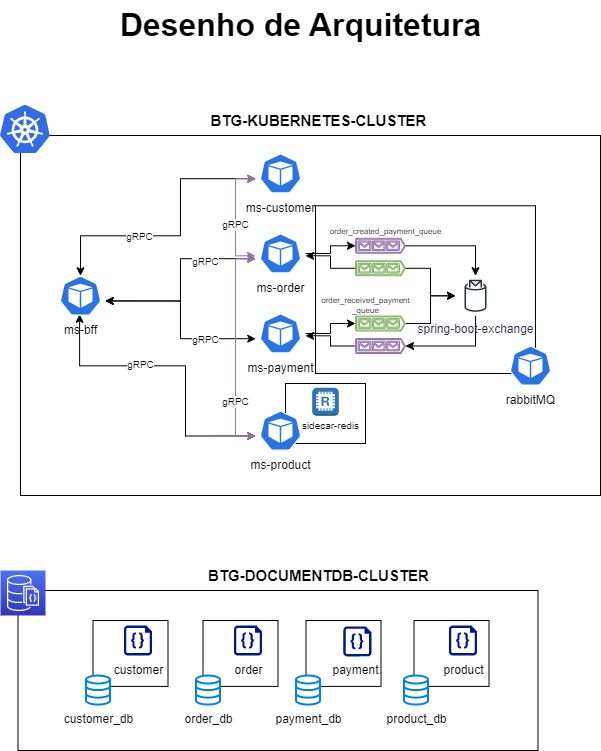

The diagram above was exported from draw.io. Its source (the exported page's mxGraphModel, read from the mxfile embedded in the PNG):
<mxGraphModel dx="1434" dy="796" grid="1" gridSize="10" guides="1" tooltips="1" connect="1" arrows="1" fold="1" page="1" pageScale="1" pageWidth="827" pageHeight="1169" math="0" shadow="0">
  <root>
    <mxCell id="0" />
    <mxCell id="1" parent="0" />
    <mxCell id="mo_kO4fWJj9Dk3_LiMqR-79" value="" style="rounded=0;whiteSpace=wrap;html=1;fontSize=10;" parent="1" vertex="1">
      <mxGeometry x="131.5" y="615" width="520" height="160" as="geometry" />
    </mxCell>
    <mxCell id="mo_kO4fWJj9Dk3_LiMqR-78" value="" style="rounded=0;whiteSpace=wrap;html=1;fontSize=10;" parent="1" vertex="1">
      <mxGeometry x="134" y="160" width="580" height="360" as="geometry" />
    </mxCell>
    <mxCell id="mo_kO4fWJj9Dk3_LiMqR-77" value="" style="rounded=0;whiteSpace=wrap;html=1;fontSize=10;" parent="1" vertex="1">
      <mxGeometry x="527.5" y="645" width="75" height="65.9" as="geometry" />
    </mxCell>
    <mxCell id="mo_kO4fWJj9Dk3_LiMqR-76" value="" style="rounded=0;whiteSpace=wrap;html=1;fontSize=10;" parent="1" vertex="1">
      <mxGeometry x="419.5" y="645" width="75" height="65.9" as="geometry" />
    </mxCell>
    <mxCell id="mo_kO4fWJj9Dk3_LiMqR-75" value="" style="rounded=0;whiteSpace=wrap;html=1;fontSize=10;" parent="1" vertex="1">
      <mxGeometry x="316.5" y="645" width="75" height="65.9" as="geometry" />
    </mxCell>
    <mxCell id="mo_kO4fWJj9Dk3_LiMqR-74" value="" style="rounded=0;whiteSpace=wrap;html=1;fontSize=10;" parent="1" vertex="1">
      <mxGeometry x="206.5" y="645" width="75" height="65.9" as="geometry" />
    </mxCell>
    <mxCell id="mo_kO4fWJj9Dk3_LiMqR-35" value="" style="rounded=0;whiteSpace=wrap;html=1;" parent="1" vertex="1">
      <mxGeometry x="429" y="230.25" width="220" height="167.75" as="geometry" />
    </mxCell>
    <mxCell id="mo_kO4fWJj9Dk3_LiMqR-11" value="" style="rounded=0;whiteSpace=wrap;html=1;" parent="1" vertex="1">
      <mxGeometry x="399" y="408" width="80" height="60" as="geometry" />
    </mxCell>
    <mxCell id="mo_kO4fWJj9Dk3_LiMqR-1" value="" style="sketch=0;aspect=fixed;html=1;points=[];align=center;image;fontSize=12;image=img/lib/mscae/Kubernetes.svg;" parent="1" vertex="1">
      <mxGeometry x="114" y="130" width="50" height="48" as="geometry" />
    </mxCell>
    <mxCell id="mo_kO4fWJj9Dk3_LiMqR-36" style="edgeStyle=orthogonalEdgeStyle;rounded=0;orthogonalLoop=1;jettySize=auto;html=1;entryX=0.005;entryY=0.63;entryDx=0;entryDy=0;entryPerimeter=0;fontSize=8;startArrow=classic;startFill=1;endArrow=classic;endFill=1;" parent="1" source="mo_kO4fWJj9Dk3_LiMqR-2" target="mo_kO4fWJj9Dk3_LiMqR-3" edge="1">
      <mxGeometry relative="1" as="geometry">
        <Array as="points">
          <mxPoint x="194" y="260.25" />
          <mxPoint x="294" y="260.25" />
          <mxPoint x="294" y="203.25" />
        </Array>
      </mxGeometry>
    </mxCell>
    <mxCell id="mo_kO4fWJj9Dk3_LiMqR-45" value="&lt;font style=&quot;font-size: 10px;&quot;&gt;gRPC&lt;/font&gt;" style="edgeLabel;html=1;align=center;verticalAlign=middle;resizable=0;points=[];fontSize=8;" parent="mo_kO4fWJj9Dk3_LiMqR-36" vertex="1" connectable="0">
      <mxGeometry x="-0.2825" relative="1" as="geometry">
        <mxPoint as="offset" />
      </mxGeometry>
    </mxCell>
    <mxCell id="mo_kO4fWJj9Dk3_LiMqR-37" style="edgeStyle=orthogonalEdgeStyle;rounded=0;orthogonalLoop=1;jettySize=auto;html=1;exitX=0.485;exitY=-0.047;exitDx=0;exitDy=0;exitPerimeter=0;entryX=0.005;entryY=0.63;entryDx=0;entryDy=0;entryPerimeter=0;fontSize=8;startArrow=classic;startFill=1;endArrow=classic;endFill=1;" parent="1" source="mo_kO4fWJj9Dk3_LiMqR-15" target="mo_kO4fWJj9Dk3_LiMqR-6" edge="1">
      <mxGeometry relative="1" as="geometry">
        <Array as="points">
          <mxPoint x="193" y="390.25" />
          <mxPoint x="299" y="390.25" />
          <mxPoint x="299" y="460.25" />
        </Array>
      </mxGeometry>
    </mxCell>
    <mxCell id="mo_kO4fWJj9Dk3_LiMqR-38" style="edgeStyle=orthogonalEdgeStyle;rounded=0;orthogonalLoop=1;jettySize=auto;html=1;exitX=0.995;exitY=0.63;exitDx=0;exitDy=0;exitPerimeter=0;entryX=0.005;entryY=0.63;entryDx=0;entryDy=0;entryPerimeter=0;fontSize=8;startArrow=classic;startFill=1;endArrow=classic;endFill=1;" parent="1" source="mo_kO4fWJj9Dk3_LiMqR-2" target="mo_kO4fWJj9Dk3_LiMqR-4" edge="1">
      <mxGeometry relative="1" as="geometry" />
    </mxCell>
    <mxCell id="mo_kO4fWJj9Dk3_LiMqR-39" style="edgeStyle=orthogonalEdgeStyle;rounded=0;orthogonalLoop=1;jettySize=auto;html=1;exitX=0.995;exitY=0.63;exitDx=0;exitDy=0;exitPerimeter=0;entryX=0.005;entryY=0.63;entryDx=0;entryDy=0;entryPerimeter=0;fontSize=8;startArrow=classic;startFill=1;endArrow=classic;endFill=1;" parent="1" source="mo_kO4fWJj9Dk3_LiMqR-2" target="mo_kO4fWJj9Dk3_LiMqR-5" edge="1">
      <mxGeometry relative="1" as="geometry" />
    </mxCell>
    <mxCell id="mo_kO4fWJj9Dk3_LiMqR-2" value="" style="sketch=0;html=1;dashed=0;whitespace=wrap;fillColor=#2875E2;strokeColor=#ffffff;points=[[0.005,0.63,0],[0.1,0.2,0],[0.9,0.2,0],[0.5,0,0],[0.995,0.63,0],[0.72,0.99,0],[0.5,1,0],[0.28,0.99,0]];verticalLabelPosition=bottom;align=center;verticalAlign=top;shape=mxgraph.kubernetes.icon;prIcon=pod" parent="1" vertex="1">
      <mxGeometry x="169" y="300.25" width="50" height="40" as="geometry" />
    </mxCell>
    <mxCell id="mo_kO4fWJj9Dk3_LiMqR-3" value="" style="sketch=0;html=1;dashed=0;whitespace=wrap;fillColor=#2875E2;strokeColor=#ffffff;points=[[0.005,0.63,0],[0.1,0.2,0],[0.9,0.2,0],[0.5,0,0],[0.995,0.63,0],[0.72,0.99,0],[0.5,1,0],[0.28,0.99,0]];verticalLabelPosition=bottom;align=center;verticalAlign=top;shape=mxgraph.kubernetes.icon;prIcon=pod" parent="1" vertex="1">
      <mxGeometry x="369" y="178" width="50" height="40" as="geometry" />
    </mxCell>
    <mxCell id="mo_kO4fWJj9Dk3_LiMqR-43" style="edgeStyle=orthogonalEdgeStyle;rounded=0;orthogonalLoop=1;jettySize=auto;html=1;entryX=0.005;entryY=0.63;entryDx=0;entryDy=0;entryPerimeter=0;fontSize=8;startArrow=classic;startFill=1;endArrow=classic;endFill=1;fillColor=#e1d5e7;strokeColor=#9673a6;" parent="1" source="mo_kO4fWJj9Dk3_LiMqR-4" target="mo_kO4fWJj9Dk3_LiMqR-3" edge="1">
      <mxGeometry relative="1" as="geometry">
        <Array as="points">
          <mxPoint x="349" y="280.25" />
          <mxPoint x="349" y="203.25" />
        </Array>
      </mxGeometry>
    </mxCell>
    <mxCell id="mo_kO4fWJj9Dk3_LiMqR-44" style="edgeStyle=orthogonalEdgeStyle;rounded=0;orthogonalLoop=1;jettySize=auto;html=1;exitX=0.005;exitY=0.63;exitDx=0;exitDy=0;exitPerimeter=0;entryX=0.005;entryY=0.63;entryDx=0;entryDy=0;entryPerimeter=0;fontSize=8;startArrow=classic;startFill=1;endArrow=classic;endFill=1;fillColor=#e1d5e7;strokeColor=#9673a6;" parent="1" source="mo_kO4fWJj9Dk3_LiMqR-4" target="mo_kO4fWJj9Dk3_LiMqR-6" edge="1">
      <mxGeometry relative="1" as="geometry" />
    </mxCell>
    <mxCell id="mo_kO4fWJj9Dk3_LiMqR-4" value="" style="sketch=0;html=1;dashed=0;whitespace=wrap;fillColor=#2875E2;strokeColor=#ffffff;points=[[0.005,0.63,0],[0.1,0.2,0],[0.9,0.2,0],[0.5,0,0],[0.995,0.63,0],[0.72,0.99,0],[0.5,1,0],[0.28,0.99,0]];verticalLabelPosition=bottom;align=center;verticalAlign=top;shape=mxgraph.kubernetes.icon;prIcon=pod" parent="1" vertex="1">
      <mxGeometry x="369" y="258" width="50" height="40" as="geometry" />
    </mxCell>
    <mxCell id="mo_kO4fWJj9Dk3_LiMqR-5" value="" style="sketch=0;html=1;dashed=0;whitespace=wrap;fillColor=#2875E2;strokeColor=#ffffff;points=[[0.005,0.63,0],[0.1,0.2,0],[0.9,0.2,0],[0.5,0,0],[0.995,0.63,0],[0.72,0.99,0],[0.5,1,0],[0.28,0.99,0]];verticalLabelPosition=bottom;align=center;verticalAlign=top;shape=mxgraph.kubernetes.icon;prIcon=pod" parent="1" vertex="1">
      <mxGeometry x="369" y="338" width="50" height="40" as="geometry" />
    </mxCell>
    <mxCell id="mo_kO4fWJj9Dk3_LiMqR-6" value="" style="sketch=0;html=1;dashed=0;whitespace=wrap;fillColor=#2875E2;strokeColor=#ffffff;points=[[0.005,0.63,0],[0.1,0.2,0],[0.9,0.2,0],[0.5,0,0],[0.995,0.63,0],[0.72,0.99,0],[0.5,1,0],[0.28,0.99,0]];verticalLabelPosition=bottom;align=center;verticalAlign=top;shape=mxgraph.kubernetes.icon;prIcon=pod" parent="1" vertex="1">
      <mxGeometry x="369" y="435.25" width="50" height="40" as="geometry" />
    </mxCell>
    <mxCell id="mo_kO4fWJj9Dk3_LiMqR-7" value="ms-customer" style="text;html=1;align=center;verticalAlign=middle;resizable=0;points=[];autosize=1;strokeColor=none;fillColor=none;" parent="1" vertex="1">
      <mxGeometry x="349" y="218" width="90" height="30" as="geometry" />
    </mxCell>
    <mxCell id="mo_kO4fWJj9Dk3_LiMqR-8" value="ms-order" style="text;html=1;align=center;verticalAlign=middle;resizable=0;points=[];autosize=1;strokeColor=none;fillColor=none;" parent="1" vertex="1">
      <mxGeometry x="359" y="298" width="70" height="30" as="geometry" />
    </mxCell>
    <mxCell id="mo_kO4fWJj9Dk3_LiMqR-9" value="ms-payment" style="text;html=1;align=center;verticalAlign=middle;resizable=0;points=[];autosize=1;strokeColor=none;fillColor=none;" parent="1" vertex="1">
      <mxGeometry x="349" y="378" width="90" height="30" as="geometry" />
    </mxCell>
    <mxCell id="mo_kO4fWJj9Dk3_LiMqR-10" value="ms-product" style="text;html=1;align=center;verticalAlign=middle;resizable=0;points=[];autosize=1;strokeColor=none;fillColor=none;" parent="1" vertex="1">
      <mxGeometry x="354" y="475.25" width="80" height="30" as="geometry" />
    </mxCell>
    <mxCell id="mo_kO4fWJj9Dk3_LiMqR-12" value="" style="outlineConnect=0;dashed=0;verticalLabelPosition=bottom;verticalAlign=top;align=center;html=1;shape=mxgraph.aws3.redis;fillColor=#2E73B8;gradientColor=none;" parent="1" vertex="1">
      <mxGeometry x="425.66" y="412.25" width="26.67" height="28" as="geometry" />
    </mxCell>
    <mxCell id="mo_kO4fWJj9Dk3_LiMqR-13" value="&lt;font style=&quot;font-size: 10px;&quot;&gt;sidecar-redis&lt;/font&gt;" style="text;html=1;align=center;verticalAlign=middle;resizable=0;points=[];autosize=1;strokeColor=none;fillColor=none;" parent="1" vertex="1">
      <mxGeometry x="404" y="435.25" width="80" height="30" as="geometry" />
    </mxCell>
    <mxCell id="mo_kO4fWJj9Dk3_LiMqR-15" value="ms-bff" style="text;html=1;align=center;verticalAlign=middle;resizable=0;points=[];autosize=1;strokeColor=none;fillColor=none;" parent="1" vertex="1">
      <mxGeometry x="164" y="340.25" width="60" height="30" as="geometry" />
    </mxCell>
    <mxCell id="mo_kO4fWJj9Dk3_LiMqR-16" value="" style="sketch=0;html=1;dashed=0;whitespace=wrap;fillColor=#2875E2;strokeColor=#ffffff;points=[[0.005,0.63,0],[0.1,0.2,0],[0.9,0.2,0],[0.5,0,0],[0.995,0.63,0],[0.72,0.99,0],[0.5,1,0],[0.28,0.99,0]];verticalLabelPosition=bottom;align=center;verticalAlign=top;shape=mxgraph.kubernetes.icon;prIcon=pod" parent="1" vertex="1">
      <mxGeometry x="619" y="370.25" width="50" height="40" as="geometry" />
    </mxCell>
    <mxCell id="mo_kO4fWJj9Dk3_LiMqR-17" value="rabbitMQ" style="text;html=1;align=center;verticalAlign=middle;resizable=0;points=[];autosize=1;strokeColor=none;fillColor=none;" parent="1" vertex="1">
      <mxGeometry x="609" y="410.25" width="70" height="30" as="geometry" />
    </mxCell>
    <mxCell id="mo_kO4fWJj9Dk3_LiMqR-28" style="edgeStyle=orthogonalEdgeStyle;rounded=0;orthogonalLoop=1;jettySize=auto;html=1;fontSize=10;startArrow=classic;startFill=1;endArrow=none;endFill=0;" parent="1" source="mo_kO4fWJj9Dk3_LiMqR-18" target="mo_kO4fWJj9Dk3_LiMqR-24" edge="1">
      <mxGeometry relative="1" as="geometry" />
    </mxCell>
    <mxCell id="mo_kO4fWJj9Dk3_LiMqR-32" style="edgeStyle=orthogonalEdgeStyle;rounded=0;orthogonalLoop=1;jettySize=auto;html=1;fontSize=10;" parent="1" source="mo_kO4fWJj9Dk3_LiMqR-18" edge="1">
      <mxGeometry relative="1" as="geometry">
        <mxPoint x="419" y="360.25" as="targetPoint" />
        <Array as="points">
          <mxPoint x="444" y="370.25" />
          <mxPoint x="444" y="360.25" />
        </Array>
      </mxGeometry>
    </mxCell>
    <mxCell id="mo_kO4fWJj9Dk3_LiMqR-18" value="" style="sketch=0;aspect=fixed;pointerEvents=1;shadow=0;dashed=0;html=1;strokeColor=#9673a6;labelPosition=center;verticalLabelPosition=bottom;verticalAlign=top;align=center;fillColor=#e1d5e7;shape=mxgraph.azure.queue_generic;fontSize=10;" parent="1" vertex="1">
      <mxGeometry x="469" y="363" width="50" height="15" as="geometry" />
    </mxCell>
    <mxCell id="mo_kO4fWJj9Dk3_LiMqR-27" style="edgeStyle=orthogonalEdgeStyle;rounded=0;orthogonalLoop=1;jettySize=auto;html=1;fontSize=10;" parent="1" source="mo_kO4fWJj9Dk3_LiMqR-19" target="mo_kO4fWJj9Dk3_LiMqR-24" edge="1">
      <mxGeometry relative="1" as="geometry">
        <Array as="points">
          <mxPoint x="544" y="348.25" />
          <mxPoint x="544" y="320.25" />
        </Array>
      </mxGeometry>
    </mxCell>
    <mxCell id="mo_kO4fWJj9Dk3_LiMqR-31" style="edgeStyle=orthogonalEdgeStyle;rounded=0;orthogonalLoop=1;jettySize=auto;html=1;fontSize=10;startArrow=classic;startFill=1;endArrow=none;endFill=0;" parent="1" source="mo_kO4fWJj9Dk3_LiMqR-19" target="mo_kO4fWJj9Dk3_LiMqR-5" edge="1">
      <mxGeometry relative="1" as="geometry" />
    </mxCell>
    <mxCell id="mo_kO4fWJj9Dk3_LiMqR-19" value="" style="sketch=0;aspect=fixed;pointerEvents=1;shadow=0;dashed=0;html=1;strokeColor=#82b366;labelPosition=center;verticalLabelPosition=bottom;verticalAlign=top;align=center;fillColor=#d5e8d4;shape=mxgraph.azure.queue_generic;fontSize=10;" parent="1" vertex="1">
      <mxGeometry x="469" y="340.5" width="50" height="15" as="geometry" />
    </mxCell>
    <mxCell id="mo_kO4fWJj9Dk3_LiMqR-26" style="edgeStyle=orthogonalEdgeStyle;rounded=0;orthogonalLoop=1;jettySize=auto;html=1;fontSize=10;" parent="1" source="mo_kO4fWJj9Dk3_LiMqR-20" target="mo_kO4fWJj9Dk3_LiMqR-24" edge="1">
      <mxGeometry relative="1" as="geometry" />
    </mxCell>
    <mxCell id="mo_kO4fWJj9Dk3_LiMqR-30" style="edgeStyle=orthogonalEdgeStyle;rounded=0;orthogonalLoop=1;jettySize=auto;html=1;fontSize=10;" parent="1" source="mo_kO4fWJj9Dk3_LiMqR-20" edge="1">
      <mxGeometry relative="1" as="geometry">
        <mxPoint x="419" y="280.25" as="targetPoint" />
        <Array as="points">
          <mxPoint x="444" y="293.25" />
          <mxPoint x="444" y="280.25" />
        </Array>
      </mxGeometry>
    </mxCell>
    <mxCell id="mo_kO4fWJj9Dk3_LiMqR-20" value="" style="sketch=0;aspect=fixed;pointerEvents=1;shadow=0;dashed=0;html=1;strokeColor=#82b366;labelPosition=center;verticalLabelPosition=bottom;verticalAlign=top;align=center;fillColor=#d5e8d4;shape=mxgraph.azure.queue_generic;fontSize=10;" parent="1" vertex="1">
      <mxGeometry x="469" y="285.25" width="50" height="15" as="geometry" />
    </mxCell>
    <mxCell id="mo_kO4fWJj9Dk3_LiMqR-25" style="edgeStyle=orthogonalEdgeStyle;rounded=0;orthogonalLoop=1;jettySize=auto;html=1;fontSize=10;" parent="1" source="mo_kO4fWJj9Dk3_LiMqR-21" target="mo_kO4fWJj9Dk3_LiMqR-24" edge="1">
      <mxGeometry relative="1" as="geometry" />
    </mxCell>
    <mxCell id="mo_kO4fWJj9Dk3_LiMqR-29" style="edgeStyle=orthogonalEdgeStyle;rounded=0;orthogonalLoop=1;jettySize=auto;html=1;fontSize=10;startArrow=classic;startFill=1;endArrow=none;endFill=0;" parent="1" source="mo_kO4fWJj9Dk3_LiMqR-21" target="mo_kO4fWJj9Dk3_LiMqR-4" edge="1">
      <mxGeometry relative="1" as="geometry" />
    </mxCell>
    <mxCell id="mo_kO4fWJj9Dk3_LiMqR-21" value="" style="sketch=0;aspect=fixed;pointerEvents=1;shadow=0;dashed=0;html=1;strokeColor=#9673a6;labelPosition=center;verticalLabelPosition=bottom;verticalAlign=top;align=center;fillColor=#e1d5e7;shape=mxgraph.azure.queue_generic;fontSize=10;" parent="1" vertex="1">
      <mxGeometry x="469" y="262.75" width="50" height="15" as="geometry" />
    </mxCell>
    <mxCell id="mo_kO4fWJj9Dk3_LiMqR-24" value="spring-boot-exchange" style="sketch=0;outlineConnect=0;fontColor=#232F3E;gradientColor=none;strokeColor=#232F3E;fillColor=#ffffff;dashed=0;verticalLabelPosition=bottom;verticalAlign=top;align=center;html=1;fontSize=12;fontStyle=0;aspect=fixed;shape=mxgraph.aws4.resourceIcon;resIcon=mxgraph.aws4.topic_2;" parent="1" vertex="1">
      <mxGeometry x="569" y="300.25" width="40" height="40" as="geometry" />
    </mxCell>
    <mxCell id="mo_kO4fWJj9Dk3_LiMqR-33" value="&lt;font style=&quot;font-size: 8px;&quot;&gt;order_created_payment_queue&lt;/font&gt;" style="text;html=1;align=center;verticalAlign=middle;resizable=0;points=[];autosize=1;strokeColor=none;fillColor=none;fontSize=10;" parent="1" vertex="1">
      <mxGeometry x="429" y="240.25" width="140" height="30" as="geometry" />
    </mxCell>
    <mxCell id="mo_kO4fWJj9Dk3_LiMqR-34" value="order_received_payment&lt;br&gt;_queue" style="text;html=1;align=center;verticalAlign=middle;resizable=0;points=[];autosize=1;strokeColor=none;fillColor=none;fontSize=8;" parent="1" vertex="1">
      <mxGeometry x="424" y="315.25" width="110" height="30" as="geometry" />
    </mxCell>
    <mxCell id="mo_kO4fWJj9Dk3_LiMqR-48" value="&lt;font style=&quot;font-size: 10px;&quot;&gt;gRPC&lt;/font&gt;" style="edgeLabel;html=1;align=center;verticalAlign=middle;resizable=0;points=[];fontSize=8;" parent="1" vertex="1" connectable="0">
      <mxGeometry x="268.9955172413793" y="270.2544827586207" as="geometry">
        <mxPoint x="-15" y="118" as="offset" />
      </mxGeometry>
    </mxCell>
    <mxCell id="mo_kO4fWJj9Dk3_LiMqR-49" value="&lt;font style=&quot;font-size: 10px;&quot;&gt;gRPC&lt;/font&gt;" style="edgeLabel;html=1;align=center;verticalAlign=middle;resizable=0;points=[];fontSize=8;" parent="1" vertex="1" connectable="0">
      <mxGeometry x="318.9955172413793" y="285.2544827586207" as="geometry" />
    </mxCell>
    <mxCell id="mo_kO4fWJj9Dk3_LiMqR-50" value="&lt;font style=&quot;font-size: 10px;&quot;&gt;gRPC&lt;/font&gt;" style="edgeLabel;html=1;align=center;verticalAlign=middle;resizable=0;points=[];fontSize=8;" parent="1" vertex="1" connectable="0">
      <mxGeometry x="318.9955172413793" y="363.0044827586207" as="geometry" />
    </mxCell>
    <mxCell id="mo_kO4fWJj9Dk3_LiMqR-51" value="&lt;font style=&quot;font-size: 10px;&quot;&gt;gRPC&lt;/font&gt;" style="edgeLabel;html=1;align=center;verticalAlign=middle;resizable=0;points=[];fontSize=8;" parent="1" vertex="1" connectable="0">
      <mxGeometry x="348.9955172413793" y="248.0044827586207" as="geometry" />
    </mxCell>
    <mxCell id="mo_kO4fWJj9Dk3_LiMqR-52" value="&lt;font style=&quot;font-size: 10px;&quot;&gt;gRPC&lt;/font&gt;" style="edgeLabel;html=1;align=center;verticalAlign=middle;resizable=0;points=[];fontSize=8;" parent="1" vertex="1" connectable="0">
      <mxGeometry x="348.9955172413793" y="425.2544827586207" as="geometry" />
    </mxCell>
    <mxCell id="mo_kO4fWJj9Dk3_LiMqR-53" value="" style="sketch=0;points=[[0,0,0],[0.25,0,0],[0.5,0,0],[0.75,0,0],[1,0,0],[0,1,0],[0.25,1,0],[0.5,1,0],[0.75,1,0],[1,1,0],[0,0.25,0],[0,0.5,0],[0,0.75,0],[1,0.25,0],[1,0.5,0],[1,0.75,0]];outlineConnect=0;fontColor=#232F3E;gradientColor=#4D72F3;gradientDirection=north;fillColor=#3334B9;strokeColor=#ffffff;dashed=0;verticalLabelPosition=bottom;verticalAlign=top;align=center;html=1;fontSize=12;fontStyle=0;aspect=fixed;shape=mxgraph.aws4.resourceIcon;resIcon=mxgraph.aws4.documentdb_with_mongodb_compatibility;" parent="1" vertex="1">
      <mxGeometry x="114" y="595" width="45" height="45" as="geometry" />
    </mxCell>
    <mxCell id="mo_kO4fWJj9Dk3_LiMqR-55" value="" style="sketch=0;aspect=fixed;pointerEvents=1;shadow=0;dashed=0;html=1;strokeColor=none;labelPosition=center;verticalLabelPosition=bottom;verticalAlign=top;align=center;fillColor=#00188D;shape=mxgraph.azure.code_file;fontSize=10;" parent="1" vertex="1">
      <mxGeometry x="237.4" y="650" width="28.2" height="30" as="geometry" />
    </mxCell>
    <mxCell id="mo_kO4fWJj9Dk3_LiMqR-56" value="" style="html=1;verticalLabelPosition=bottom;align=center;labelBackgroundColor=#ffffff;verticalAlign=top;strokeWidth=2;strokeColor=#0080F0;shadow=0;dashed=0;shape=mxgraph.ios7.icons.data;fontSize=10;" parent="1" vertex="1">
      <mxGeometry x="199.5" y="700" width="24" height="29.099999999999998" as="geometry" />
    </mxCell>
    <mxCell id="mo_kO4fWJj9Dk3_LiMqR-57" value="customer_db" style="text;html=1;align=center;verticalAlign=middle;resizable=0;points=[];autosize=1;strokeColor=none;fillColor=none;" parent="1" vertex="1">
      <mxGeometry x="166.5" y="729.1" width="90" height="30" as="geometry" />
    </mxCell>
    <mxCell id="mo_kO4fWJj9Dk3_LiMqR-59" value="" style="html=1;verticalLabelPosition=bottom;align=center;labelBackgroundColor=#ffffff;verticalAlign=top;strokeWidth=2;strokeColor=#0080F0;shadow=0;dashed=0;shape=mxgraph.ios7.icons.data;fontSize=10;" parent="1" vertex="1">
      <mxGeometry x="309.5" y="700" width="24" height="29.099999999999998" as="geometry" />
    </mxCell>
    <mxCell id="mo_kO4fWJj9Dk3_LiMqR-60" value="order_db" style="text;html=1;align=center;verticalAlign=middle;resizable=0;points=[];autosize=1;strokeColor=none;fillColor=none;" parent="1" vertex="1">
      <mxGeometry x="286.5" y="729.1" width="70" height="30" as="geometry" />
    </mxCell>
    <mxCell id="mo_kO4fWJj9Dk3_LiMqR-61" value="" style="html=1;verticalLabelPosition=bottom;align=center;labelBackgroundColor=#ffffff;verticalAlign=top;strokeWidth=2;strokeColor=#0080F0;shadow=0;dashed=0;shape=mxgraph.ios7.icons.data;fontSize=10;" parent="1" vertex="1">
      <mxGeometry x="409.5" y="700.0000000000001" width="24" height="29.099999999999998" as="geometry" />
    </mxCell>
    <mxCell id="mo_kO4fWJj9Dk3_LiMqR-62" value="payment_db" style="text;html=1;align=center;verticalAlign=middle;resizable=0;points=[];autosize=1;strokeColor=none;fillColor=none;" parent="1" vertex="1">
      <mxGeometry x="376.5" y="729.1000000000001" width="90" height="30" as="geometry" />
    </mxCell>
    <mxCell id="mo_kO4fWJj9Dk3_LiMqR-65" value="" style="html=1;verticalLabelPosition=bottom;align=center;labelBackgroundColor=#ffffff;verticalAlign=top;strokeWidth=2;strokeColor=#0080F0;shadow=0;dashed=0;shape=mxgraph.ios7.icons.data;fontSize=10;" parent="1" vertex="1">
      <mxGeometry x="517.5" y="700" width="24" height="29.099999999999998" as="geometry" />
    </mxCell>
    <mxCell id="mo_kO4fWJj9Dk3_LiMqR-66" value="product_db" style="text;html=1;align=center;verticalAlign=middle;resizable=0;points=[];autosize=1;strokeColor=none;fillColor=none;" parent="1" vertex="1">
      <mxGeometry x="489.5" y="729.1" width="80" height="30" as="geometry" />
    </mxCell>
    <mxCell id="mo_kO4fWJj9Dk3_LiMqR-67" value="customer" style="text;html=1;align=center;verticalAlign=middle;resizable=0;points=[];autosize=1;strokeColor=none;fillColor=none;" parent="1" vertex="1">
      <mxGeometry x="216.5" y="680" width="70" height="30" as="geometry" />
    </mxCell>
    <mxCell id="mo_kO4fWJj9Dk3_LiMqR-68" value="" style="sketch=0;aspect=fixed;pointerEvents=1;shadow=0;dashed=0;html=1;strokeColor=none;labelPosition=center;verticalLabelPosition=bottom;verticalAlign=top;align=center;fillColor=#00188D;shape=mxgraph.azure.code_file;fontSize=10;" parent="1" vertex="1">
      <mxGeometry x="347.4" y="650" width="28.2" height="30" as="geometry" />
    </mxCell>
    <mxCell id="mo_kO4fWJj9Dk3_LiMqR-69" value="order" style="text;html=1;align=center;verticalAlign=middle;resizable=0;points=[];autosize=1;strokeColor=none;fillColor=none;" parent="1" vertex="1">
      <mxGeometry x="336.5" y="680" width="50" height="30" as="geometry" />
    </mxCell>
    <mxCell id="mo_kO4fWJj9Dk3_LiMqR-70" value="" style="sketch=0;aspect=fixed;pointerEvents=1;shadow=0;dashed=0;html=1;strokeColor=none;labelPosition=center;verticalLabelPosition=bottom;verticalAlign=top;align=center;fillColor=#00188D;shape=mxgraph.azure.code_file;fontSize=10;" parent="1" vertex="1">
      <mxGeometry x="456.79999999999995" y="650.9000000000001" width="28.2" height="30" as="geometry" />
    </mxCell>
    <mxCell id="mo_kO4fWJj9Dk3_LiMqR-71" value="payment" style="text;html=1;align=center;verticalAlign=middle;resizable=0;points=[];autosize=1;strokeColor=none;fillColor=none;" parent="1" vertex="1">
      <mxGeometry x="434" y="680.45" width="70" height="30" as="geometry" />
    </mxCell>
    <mxCell id="mo_kO4fWJj9Dk3_LiMqR-72" value="" style="sketch=0;aspect=fixed;pointerEvents=1;shadow=0;dashed=0;html=1;strokeColor=none;labelPosition=center;verticalLabelPosition=bottom;verticalAlign=top;align=center;fillColor=#00188D;shape=mxgraph.azure.code_file;fontSize=10;" parent="1" vertex="1">
      <mxGeometry x="562.4" y="650" width="28.2" height="30" as="geometry" />
    </mxCell>
    <mxCell id="mo_kO4fWJj9Dk3_LiMqR-73" value="product" style="text;html=1;align=center;verticalAlign=middle;resizable=0;points=[];autosize=1;strokeColor=none;fillColor=none;" parent="1" vertex="1">
      <mxGeometry x="546.5" y="680" width="60" height="30" as="geometry" />
    </mxCell>
    <mxCell id="mo_kO4fWJj9Dk3_LiMqR-81" value="&lt;font style=&quot;font-size: 15px;&quot;&gt;&lt;b&gt;BTG-KUBERNETES-CLUSTER&lt;/b&gt;&lt;/font&gt;" style="text;html=1;align=center;verticalAlign=middle;resizable=0;points=[];autosize=1;strokeColor=none;fillColor=none;fontSize=10;" parent="1" vertex="1">
      <mxGeometry x="312" y="130" width="240" height="30" as="geometry" />
    </mxCell>
    <mxCell id="mo_kO4fWJj9Dk3_LiMqR-82" value="&lt;font style=&quot;font-size: 15px;&quot;&gt;&lt;b&gt;BTG-DOCUMENTDB-CLUSTER&lt;/b&gt;&lt;/font&gt;" style="text;html=1;align=center;verticalAlign=middle;resizable=0;points=[];autosize=1;strokeColor=none;fillColor=none;fontSize=10;" parent="1" vertex="1">
      <mxGeometry x="312" y="585" width="240" height="30" as="geometry" />
    </mxCell>
    <mxCell id="mo_kO4fWJj9Dk3_LiMqR-83" value="&lt;b&gt;&lt;font style=&quot;font-size: 32px;&quot;&gt;Desenho de Arquitetura&lt;/font&gt;&lt;/b&gt;" style="text;html=1;align=center;verticalAlign=middle;resizable=0;points=[];autosize=1;strokeColor=none;fillColor=none;fontSize=15;" parent="1" vertex="1">
      <mxGeometry x="219" y="25" width="390" height="50" as="geometry" />
    </mxCell>
  </root>
</mxGraphModel>